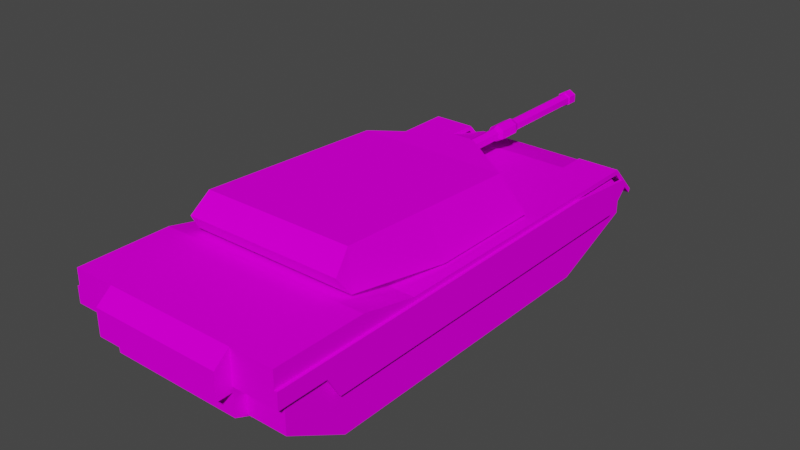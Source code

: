 # Source: Tank.blend  (saved by Blender 2.82.7; exported with 4.5.12 LTS)
import bpy
from mathutils import Matrix  # noqa: F401  (used for matrix-valued properties, if any)

bpy.ops.wm.read_factory_settings(use_empty=True)
scene = bpy.context.scene
scene.name = 'Scene'

# ---- collections
col_tank = bpy.data.collections.new('Tank'); scene.collection.children.link(col_tank)
col_top = bpy.data.collections.new('Top'); col_tank.children.link(col_top)
col_bottom = bpy.data.collections.new('Bottom'); col_tank.children.link(col_bottom)

# ---- images (referenced by path relative to the original .blend; pixels are not part of the script)
import os
ASSET_DIR = os.environ.get("B2B_ASSET_DIR", "")  # directory of the original .blend (textures are referenced by path, not embedded)
HERE = os.path.dirname(os.path.abspath(__file__))  # packed textures are extracted next to this script under _unpacked/

def load_image(name, relpath, width, height, colorspace="sRGB"):
    """Load a texture the original file referenced (path relative to the .blend, or extracted next to this script)."""
    p = next((c for c in (os.path.join(HERE, relpath), os.path.join(ASSET_DIR, relpath)) if relpath and os.path.exists(c)), "")
    if p:
        img = bpy.data.images.load(p, check_existing=True)
        img.name = name
    else:  # same state as the original file: an image datablock whose file is absent (Cycles renders it pink)
        img = bpy.data.images.new(name, width, height)
        img.source = "FILE"
        img.filepath = "//" + (relpath or name)
    img.colorspace_settings.name = colorspace
    return img
img_tank_texture_png = load_image('Tank_Texture.png', 'Tank_Texture.png', 1024, 1024, 'sRGB')

# ---- materials (node trees are filled in below, after node groups)
mat_tank = bpy.data.materials.new('Tank')
mat_tank.use_transparent_shadow = False

# ---- material node trees
mat_tank.use_nodes = True; mat_tank.node_tree.nodes.clear()
_N = mat_tank.node_tree.nodes; _L = mat_tank.node_tree.links
n0 = _N.new('ShaderNodeOutputMaterial'); n0.name = 'Material Output'; n0.location = (300, 300)
n1 = _N.new('ShaderNodeBsdfPrincipled'); n1.name = 'Principled BSDF'; n1.location = (10, 300)
n1.distribution = 'GGX'
n1.subsurface_method = 'BURLEY'
n1.inputs[3].default_value = 1.45
n1.inputs[13].default_value = 0.0
n1.inputs[27].default_value = (0.0, 0.0, 0.0, 1.0)
n1.inputs[28].default_value = 1.0
n2 = _N.new('ShaderNodeTexImage'); n2.name = 'Image Texture'; n2.location = (-280, 280)
n2.image = img_tank_texture_png
n2.interpolation = 'Closest'
_L.new(n1.outputs[0], n0.inputs[0])
_L.new(n2.outputs[0], n1.inputs[0])
n0.is_active_output = True

# ---- world
world_world = bpy.data.worlds.new('World'); scene.world = world_world
world_world.use_nodes = True; world_world.node_tree.nodes.clear()
_N = world_world.node_tree.nodes; _L = world_world.node_tree.links
n0 = _N.new('ShaderNodeOutputWorld'); n0.name = 'World Output'; n0.location = (300, 300)
n1 = _N.new('ShaderNodeBackground'); n1.name = 'Background'; n1.location = (10, 300)
n1.inputs[0].default_value = (0.05088, 0.05088, 0.05088, 1.0)
_L.new(n1.outputs[0], n0.inputs[0])
n0.is_active_output = True
world_world.color = (0.05088, 0.05088, 0.05088)
world_world.use_sun_shadow = False
world_world.sun_shadow_jitter_overblur = 0.0

# ---- meshes
me_cylinder = bpy.data.meshes.new('Cylinder')
me_cylinder.from_pydata([(-2.384e-07, 1.674, 1.696), (-2.384e-07, 4.855, 1.696), (0.1117, 1.674, 1.76), (0.1117, 4.855, 1.76), (0.1117, 1.674, 1.889), (0.1117, 4.855, 1.889), (-2.497e-07, 1.674, 1.954), (-2.497e-07, 4.855, 1.954), (-0.1117, 1.674, 1.889), (-0.1117, 4.855, 1.889), (-0.1117, 1.674, 1.76), (-0.1117, 4.855, 1.76), (-2.384e-07, 1.888, 1.696), (0.1117, 1.888, 1.76), (0.1117, 1.888, 1.889), (-2.497e-07, 1.888, 1.954), (-0.1117, 1.888, 1.889), (-0.1117, 1.888, 1.76), (-2.389e-07, 1.888, 1.72), (0.09122, 1.888, 1.772), (0.09122, 1.888, 1.878), (-2.481e-07, 1.888, 1.93), (-0.09122, 1.888, 1.878), (-0.09122, 1.888, 1.772), (-2.389e-07, 2.576, 1.72), (0.09122, 2.576, 1.772), (0.09122, 2.576, 1.878), (-2.481e-07, 2.576, 1.93), (-0.09122, 2.576, 1.878), (-0.09122, 2.576, 1.772), (-2.381e-07, 2.663, 1.681), (0.1249, 2.663, 1.753), (0.1249, 2.663, 1.897), (-2.507e-07, 2.663, 1.969), (-0.1249, 2.663, 1.897), (-0.1249, 2.663, 1.753), (-2.381e-07, 3.027, 1.681), (0.1249, 3.027, 1.753), (0.1249, 3.027, 1.897), (-2.507e-07, 3.027, 1.969), (-0.1249, 3.027, 1.897), (-0.1249, 3.027, 1.753), (-2.384e-07, 3.114, 1.72), (0.09122, 3.114, 1.772), (0.09122, 3.114, 1.878), (-2.497e-07, 3.114, 1.93), (-0.09122, 3.114, 1.878), (-0.09122, 3.114, 1.772), (-2.384e-07, 4.687, 1.696), (0.1117, 4.687, 1.76), (0.1117, 4.687, 1.889), (-2.497e-07, 4.687, 1.954), (-0.1117, 4.687, 1.889), (-0.1117, 4.687, 1.76), (0.09122, 4.687, 1.772), (0.09122, 4.687, 1.878), (-2.497e-07, 4.687, 1.93), (-0.09122, 4.687, 1.878), (-0.09122, 4.687, 1.772), (-2.384e-07, 4.687, 1.72)], [], [(48, 1, 3, 49), (49, 3, 5, 50), (50, 5, 7, 51), (51, 7, 9, 52), (3, 1, 11, 9, 7, 5), (52, 9, 11, 53), (53, 11, 1, 48), (0, 2, 4, 6, 8, 10), (10, 17, 12, 0), (8, 16, 17, 10), (6, 15, 16, 8), (4, 14, 15, 6), (2, 13, 14, 4), (0, 12, 13, 2), (17, 23, 18, 12), (16, 22, 23, 17), (15, 21, 22, 16), (14, 20, 21, 15), (13, 19, 20, 14), (12, 18, 19, 13), (23, 29, 24, 18), (22, 28, 29, 23), (21, 27, 28, 22), (20, 26, 27, 21), (19, 25, 26, 20), (18, 24, 25, 19), (29, 35, 30, 24), (28, 34, 35, 29), (27, 33, 34, 28), (26, 32, 33, 27), (25, 31, 32, 26), (24, 30, 31, 25), (35, 41, 36, 30), (34, 40, 41, 35), (33, 39, 40, 34), (32, 38, 39, 33), (31, 37, 38, 32), (30, 36, 37, 31), (41, 47, 42, 36), (40, 46, 47, 41), (39, 45, 46, 40), (38, 44, 45, 39), (37, 43, 44, 38), (36, 42, 43, 37), (58, 53, 48, 59), (57, 52, 53, 58), (56, 51, 52, 57), (55, 50, 51, 56), (54, 49, 50, 55), (59, 48, 49, 54), (42, 59, 54, 43), (43, 54, 55, 44), (44, 55, 56, 45), (45, 56, 57, 46), (46, 57, 58, 47), (47, 58, 59, 42)])
_uv = me_cylinder.uv_layers.new(name='UVMap')
_uv.uv.foreach_set('vector', [0.6093, 0.02751, 0.5923, 0.02751, 0.5923, 0.01861, 0.6093, 0.01861, 0.6093, 0.02751, 0.5923, 0.02751, 0.5923, 0.01861, 0.6093, 0.01861, 0.6093, 0.02751, 0.5923, 0.02751, 0.5923, 0.01861, 0.6093, 0.01861, 0.6093, 0.02751, 0.5923, 0.02751, 0.5923, 0.01861, 0.6093, 0.01861, 0.5702, 0.01921, 0.58, 0.01537, 0.5899, 0.01921, 0.5899, 0.0269, 0.58, 0.03075, 0.5702, 0.0269, 0.6093, 0.02751, 0.5923, 0.02751, 0.5923, 0.01861, 0.6093, 0.01861, 0.6093, 0.02751, 0.5923, 0.02751, 0.5923, 0.01861, 0.6093, 0.01861, 0.58, 0.01537, 0.5899, 0.01921, 0.5899, 0.0269, 0.58, 0.03075, 0.5702, 0.0269, 0.5702, 0.01921, 0.9247, 0.02751, 0.9029, 0.02751, 0.9029, 0.01861, 0.9247, 0.01861, 0.9247, 0.02751, 0.9029, 0.02751, 0.9029, 0.01861, 0.9247, 0.01861, 0.9247, 0.02751, 0.9029, 0.02751, 0.9029, 0.01861, 0.9247, 0.01861, 0.9247, 0.02751, 0.9029, 0.02751, 0.9029, 0.01861, 0.9247, 0.01861, 0.9247, 0.02751, 0.9029, 0.02751, 0.9029, 0.01861, 0.9247, 0.01861, 0.9247, 0.02751, 0.9029, 0.02751, 0.9029, 0.01861, 0.9247, 0.01861, 0.9283, 0.02751, 0.9262, 0.02669, 0.9262, 0.01942, 0.9283, 0.01861, 0.9283, 0.02751, 0.9262, 0.02669, 0.9262, 0.01942, 0.9283, 0.01861, 0.9283, 0.02751, 0.9262, 0.02669, 0.9262, 0.01942, 0.9283, 0.01861, 0.9283, 0.02751, 0.9262, 0.02669, 0.9262, 0.01942, 0.9283, 0.01861, 0.9283, 0.02751, 0.9262, 0.02669, 0.9262, 0.01942, 0.9283, 0.01861, 0.9283, 0.02751, 0.9262, 0.02669, 0.9262, 0.01942, 0.9283, 0.01861, 0.902, 0.0267, 0.8318, 0.0267, 0.8318, 0.01942, 0.902, 0.01942, 0.902, 0.0267, 0.8318, 0.0267, 0.8318, 0.01942, 0.902, 0.01942, 0.902, 0.0267, 0.8318, 0.0267, 0.8318, 0.01942, 0.902, 0.01942, 0.902, 0.0267, 0.8318, 0.0267, 0.8318, 0.01942, 0.902, 0.01942, 0.902, 0.0267, 0.8318, 0.0267, 0.8318, 0.01942, 0.902, 0.01942, 0.902, 0.0267, 0.8318, 0.0267, 0.8318, 0.01942, 0.902, 0.01942, 0.8315, 0.01939, 0.822, 0.01803, 0.822, 0.02809, 0.8315, 0.02673, 0.8315, 0.01939, 0.822, 0.01803, 0.822, 0.02809, 0.8315, 0.02673, 0.8315, 0.01939, 0.822, 0.01803, 0.822, 0.02809, 0.8315, 0.02673, 0.8315, 0.01939, 0.822, 0.01803, 0.822, 0.02809, 0.8315, 0.02673, 0.8315, 0.01939, 0.822, 0.01803, 0.822, 0.02809, 0.8315, 0.02673, 0.8315, 0.01939, 0.822, 0.01803, 0.822, 0.02809, 0.8315, 0.02673, 0.822, 0.02818, 0.7838, 0.02818, 0.7838, 0.01794, 0.822, 0.01794, 0.822, 0.02818, 0.7838, 0.02818, 0.7838, 0.01794, 0.822, 0.01794, 0.822, 0.02818, 0.7838, 0.02818, 0.7838, 0.01794, 0.822, 0.01794, 0.822, 0.02818, 0.7838, 0.02818, 0.7838, 0.01794, 0.822, 0.01794, 0.822, 0.02818, 0.7838, 0.02818, 0.7838, 0.01794, 0.822, 0.01794, 0.822, 0.02818, 0.7838, 0.02818, 0.7838, 0.01794, 0.822, 0.01794, 0.7838, 0.02808, 0.7742, 0.02673, 0.7742, 0.01938, 0.7838, 0.01803, 0.7838, 0.02808, 0.7742, 0.02673, 0.7742, 0.01938, 0.7838, 0.01803, 0.7838, 0.01803, 0.7742, 0.01938, 0.7742, 0.02673, 0.7838, 0.02808, 0.7838, 0.02808, 0.7742, 0.02673, 0.7742, 0.01938, 0.7838, 0.01803, 0.7838, 0.02808, 0.7742, 0.02673, 0.7742, 0.01938, 0.7838, 0.01803, 0.7838, 0.02808, 0.7742, 0.02673, 0.7742, 0.01938, 0.7838, 0.01803, 0.6108, 0.01942, 0.6129, 0.01861, 0.6129, 0.02751, 0.6108, 0.02669, 0.6108, 0.01942, 0.6129, 0.01861, 0.6129, 0.02751, 0.6108, 0.02669, 0.6108, 0.01942, 0.6129, 0.01861, 0.6129, 0.02751, 0.6108, 0.02669, 0.6108, 0.01942, 0.6129, 0.01861, 0.6129, 0.02751, 0.6108, 0.02669, 0.6108, 0.01942, 0.6129, 0.01861, 0.6129, 0.02751, 0.6108, 0.02669, 0.6108, 0.01942, 0.6129, 0.01861, 0.6129, 0.02751, 0.6108, 0.02669, 0.7742, 0.0267, 0.6136, 0.0267, 0.6136, 0.01942, 0.7742, 0.01942, 0.7742, 0.0267, 0.6136, 0.0267, 0.6136, 0.01942, 0.7742, 0.01942, 0.7742, 0.0267, 0.6136, 0.0267, 0.6136, 0.01942, 0.7742, 0.01942, 0.7742, 0.0267, 0.6136, 0.0267, 0.6136, 0.01942, 0.7742, 0.01942, 0.7742, 0.0267, 0.6136, 0.0267, 0.6136, 0.01942, 0.7742, 0.01942, 0.7742, 0.0267, 0.6136, 0.0267, 0.6136, 0.01942, 0.7742, 0.01942])
me_cylinder.materials.append(mat_tank)
me_cylinder.use_remesh_fix_poles = True
me_cylinder.use_remesh_preserve_attributes = False
me_cylinder.use_mirror_vertex_groups = False
me_cylinder.update()
me_cube_002 = bpy.data.meshes.new('Cube.002')
me_cube_002.from_pydata([(-1.423, -2.427, 1.656), (-1.271, -2.31, 2.239), (-0.2565, 1.666, 2.087), (1.423, -2.427, 1.656), (1.271, -2.31, 2.239), (0.2565, 1.666, 2.087), (-1.271, 0.9314, 2.087), (-1.632, 1.102, 1.483), (1.271, 0.9314, 2.087), (1.632, 1.102, 1.483), (-1.271, -0.7943, 2.169), (-1.632, -0.7943, 1.481), (1.632, -0.7943, 1.481), (1.271, -0.7943, 2.169), (-0.2565, 1.887, 1.784), (-0.618, 1.841, 1.481), (0.618, 1.841, 1.481), (0.2565, 1.887, 1.784), (1.341, -2.613, 1.936), (-1.341, -2.613, 1.936), (-1.632, 1.102, 1.483), (-1.632, 1.102, 1.483)], [], [(11, 0, 19, 1, 10), (3, 18, 19, 0), (8, 9, 16, 17, 5), (5, 2, 6, 8), (14, 2, 5, 17), (16, 15, 14, 17), (2, 14, 15, 7, 6), (19, 18, 4, 1), (10, 6, 7, 11), (13, 4, 18, 3, 12), (9, 8, 13, 12), (0, 11, 12, 3), (8, 6, 10, 13), (13, 10, 1, 4), (12, 11, 7, 15, 16, 9)])
_uv = me_cube_002.uv_layers.new(name='UVMap')
_uv.uv.foreach_set('vector', [0.3548, 0.0002114, 0.5028, 0.01475, 0.5194, 0.03267, 0.4918, 0.05152, 0.3548, 0.04773, 0.5255, 0.2646, 0.491, 0.2589, 0.491, 0.07282, 0.5255, 0.06715, 0.1413, 0.04612, 0.1601, 6.198e-09, 0.03778, -0.0002189, 0.006578, 0.02286, 0.01924, 0.04612, 0.03943, 0.1837, 0.03943, 0.1481, 0.1147, 0.07767, 0.1147, 0.254, 3.447e-08, 0.1481, 0.03847, 0.1481, 0.03847, 0.1837, 7.834e-09, 0.1837, 0.9677, 0.1218, 0.9677, 0.2099, 1.0, 0.1841, 1.0, 0.1476, 0.01924, 0.04612, 0.006578, 0.02286, 0.03778, -0.0002189, 0.1601, 3.099e-08, 0.1413, 0.04612, 0.4908, 0.07282, 0.4908, 0.2589, 0.4468, 0.254, 0.4468, 0.07767, 0.3548, 0.04773, 0.1982, 0.04329, 0.1827, 1.292e-06, 0.3548, -3.423e-05, 0.3548, 0.04773, 0.4918, 0.05152, 0.5194, 0.03267, 0.5028, 0.01475, 0.3548, 0.0002114, 0.1827, 1.13e-06, 0.1982, 0.04329, 0.3548, 0.04773, 0.3548, -3.423e-05, 0.5276, 0.2646, 0.6958, 0.2791, 0.6958, 0.05259, 0.5276, 0.06715, 0.1147, 0.254, 0.1147, 0.07767, 0.2917, 0.07767, 0.2917, 0.254, 0.2915, 0.254, 0.2915, 0.07767, 0.4468, 0.07767, 0.4468, 0.254, 0.6966, 0.05161, 0.6966, 0.2791, 0.8917, 0.2791, 0.9677, 0.2084, 0.9677, 0.1223, 0.8917, 0.05161])
me_cube_002.materials.append(mat_tank)
me_cube_002.use_remesh_fix_poles = True
me_cube_002.use_remesh_preserve_attributes = False
me_cube_002.use_mirror_vertex_groups = False
me_cube_002.update()
me_cube = bpy.data.meshes.new('Cube')
me_cube.from_pydata([(-1.096, -3.674, 0.4081), (-1.096, -4.421, 1.423), (-1.096, 2.109, 0.4081), (-1.096, 2.972, 1.423), (1.096, -3.674, 0.4081), (1.096, -4.421, 1.423), (1.096, 2.109, 0.4081), (1.096, 2.972, 1.423), (-1.096, 3.846, 1.201), (1.096, 3.846, 1.201), (-1.096, 3.52, 0.6763), (1.096, 3.52, 0.6763), (-1.096, -1.669, 1.423), (1.096, -1.669, 1.423), (1.096, -2.637, 1.632), (1.096, -4.164, 1.632), (-1.096, -4.164, 1.632), (-1.096, -2.637, 1.632), (1.096, -4.421, 0.9911), (-1.096, -4.421, 0.9911), (1.096, -4.164, 0.9911), (-1.096, -4.164, 0.9911), (-1.096, -4.164, 0.618), (1.096, -4.164, 0.618), (-1.1, -4.421, 1.42), (-1.807, 2.972, 1.423), (-1.807, -1.669, 1.423), (-1.807, -4.164, 1.632), (-1.807, -2.637, 1.632), (1.096, 3.45, 1.423), (1.807, 2.972, 1.423), (1.807, -1.669, 1.423), (1.807, -2.637, 1.632), (1.807, -4.164, 1.632), (-1.096, 3.45, 1.423), (-1.807, 3.45, 1.423), (-1.096, 3.928, 0.9328), (-1.807, 3.928, 0.9328), (1.807, 3.45, 1.423), (1.096, 3.928, 0.9328), (1.807, 3.928, 0.9328), (-1.096, -1.669, 1.341), (-1.096, 2.949, 1.341), (1.807, 2.949, 1.341), (1.807, -1.669, 1.341), (1.807, -2.637, 1.341), (1.807, -4.164, 1.341), (1.096, 2.949, 1.341), (1.096, -1.669, 1.341), (1.096, -2.637, 1.341), (-1.096, -2.637, 1.341), (-1.807, -1.669, 1.341), (-1.807, 2.949, 1.341), (-1.807, -4.164, 1.341), (-1.807, -2.637, 1.341), (1.096, 3.427, 1.341), (1.807, 3.427, 1.341), (-1.096, 3.427, 1.341), (-1.807, 3.427, 1.341), (-1.096, 3.905, 0.8628), (-1.807, 3.905, 0.8628), (1.807, 3.905, 0.8628), (1.096, 3.905, 0.8628), (-1.807, 3.695, 1.096), (-1.807, -4.164, 1.341), (-1.807, -4.164, 1.073), (-1.807, 3.287, 0.7113), (-1.807, -3.348, 1.073), (-1.807, -3.126, 0.7113), (-1.807, 3.578, 1.213), (-1.807, 2.272, 1.341), (-1.854, 3.578, 1.213), (-1.854, 3.695, 1.096), (-1.854, -4.164, 1.341), (-1.854, -4.164, 1.073), (-1.854, -3.126, 0.7113), (-1.854, 3.287, 0.7113), (-1.854, -3.348, 1.073), (-1.854, 2.272, 1.341), (1.807, 3.695, 1.096), (1.807, -4.164, 1.341), (1.807, -4.164, 1.073), (1.807, 3.287, 0.7113), (1.807, -3.348, 1.073), (1.807, -3.126, 0.7113), (1.807, 3.578, 1.213), (1.807, 2.272, 1.341), (1.854, 3.578, 1.213), (1.854, 3.695, 1.096), (1.854, -4.164, 1.341), (1.854, -4.164, 1.073), (1.854, -3.126, 0.7113), (1.854, 3.287, 0.7113), (1.854, -3.348, 1.073), (1.854, 2.272, 1.341), (-1.807, -4.117, 1.341), (-1.096, -4.117, 1.341), (-1.096, -4.164, 1.073), (-1.807, -4.164, 1.073), (-1.807, -4.117, 1.073), (-1.096, -4.117, 1.073), (1.807, -4.117, 1.341), (1.096, -4.117, 1.341), (1.807, -4.117, 1.073), (1.807, -4.164, 1.073), (1.096, -4.117, 1.073), (1.096, -4.164, 1.073)], [(1, 24), (98, 53)], [(10, 2, 0, 22, 21, 19, 1, 16, 97, 100, 96, 50, 41, 42, 3, 8), (2, 10, 11, 6), (34, 57, 59, 36), (4, 23, 22, 0), (2, 6, 4, 0), (7, 3, 12, 13), (9, 8, 3, 7), (11, 10, 8, 9), (14, 17, 16, 15), (1, 5, 15, 16), (13, 12, 17, 14), (31, 44, 43, 30), (19, 18, 5, 1), (21, 20, 18, 19), (22, 23, 20, 21), (37, 60, 58, 35), (36, 59, 60, 37), (28, 26, 51, 54), (3, 42, 57, 34), (47, 55, 56, 43), (48, 44, 45, 49), (47, 43, 44, 48), (49, 45, 101, 102), (41, 50, 54, 51), (50, 96, 95, 54), (41, 51, 52, 42), (52, 58, 57, 42), (58, 60, 59, 57), (55, 62, 61, 56), (11, 9, 7, 47, 48, 49, 102, 105, 106, 15, 5, 18, 20, 23, 4, 6), (30, 43, 56, 38), (40, 61, 62, 39), (29, 55, 47, 7), (39, 62, 55, 29), (25, 52, 51, 26), (35, 58, 52, 25), (32, 45, 44, 31), (38, 56, 61, 40), (27, 28, 54, 53), (36, 37, 35, 34), (35, 25, 3, 34), (12, 3, 25, 26), (12, 26, 28, 17), (27, 16, 17, 28), (40, 39, 29, 38), (29, 7, 30, 38), (7, 13, 31, 30), (32, 31, 13, 14), (14, 15, 33, 32), (63, 69, 70, 64, 65, 67, 68, 66), (72, 76, 75, 77, 74, 73, 78, 71), (69, 71, 78, 70), (65, 74, 77, 67), (68, 75, 76, 66), (63, 72, 71, 69), (70, 78, 73, 64), (67, 77, 75, 68), (66, 76, 72, 63), (64, 73, 74, 65), (79, 82, 84, 83, 81, 80, 86, 85), (88, 87, 94, 89, 90, 93, 91, 92), (85, 86, 94, 87), (81, 83, 93, 90), (84, 82, 92, 91), (79, 85, 87, 88), (86, 80, 89, 94), (83, 84, 91, 93), (82, 79, 88, 92), (80, 81, 90, 89), (99, 100, 97, 98), (95, 96, 100, 99), (27, 98, 97, 16), (103, 104, 106, 105), (101, 103, 105, 102), (15, 106, 104, 33), (32, 33, 46, 45)])
_uv = me_cube.uv_layers.new(name='UVMap')
_uv.uv.foreach_set('vector', [0.03328, 0.4498, 0.1779, 0.4312, 0.7706, 0.4312, 0.8208, 0.4458, 0.8208, 0.4717, 0.8471, 0.4717, 0.8471, 0.5016, 0.8208, 0.5162, 0.8208, 0.4773, 0.816, 0.4773, 0.816, 0.496, 0.6642, 0.496, 0.5651, 0.496, 0.09184, 0.496, 0.08945, 0.5016, -0.0001746, 0.4863, 0.2105, 0.4312, 0.06332, 0.4312, 0.06332, 0.2791, 0.2105, 0.2791, 0.05002, 0.7703, 0.05234, 0.7645, 0.002035, 0.7312, -0.0003022, 0.7362, 0.8029, 0.2791, 0.8575, 0.2791, 0.8575, 0.4312, 0.8029, 0.4312, 0.2103, 0.4312, 0.2103, 0.2791, 0.8029, 0.2791, 0.8029, 0.4312, 0.09199, 0.6683, 0.092, 0.5162, 0.5674, 0.5162, 0.5674, 0.6683, 1.751e-05, 0.6683, 1.751e-05, 0.5162, 0.09246, 0.5162, 0.09246, 0.6683, 9.813e-06, 0.4312, 9.854e-06, 0.2791, 0.06333, 0.2791, 0.06333, 0.4312, 0.6691, 0.6683, 0.6691, 0.5162, 0.8256, 0.5162, 0.8256, 0.6683, 0.8595, 0.5162, 0.8595, 0.6683, 0.8256, 0.6683, 0.8256, 0.5162, 0.5675, 0.6683, 0.5675, 0.5162, 0.669, 0.5162, 0.669, 0.6683, 0.5722, 0.7557, 0.5722, 0.75, 0.09904, 0.75, 0.09665, 0.7557, 0.9044, 0.5162, 0.9044, 0.6683, 0.8602, 0.6683, 0.8602, 0.5162, 0.8841, 0.4312, 0.8841, 0.2791, 0.8578, 0.2791, 0.8578, 0.4312, 0.9422, 0.6683, 0.9422, 0.5162, 0.9044, 0.5162, 0.9044, 0.6683, -0.0003022, 0.7362, 0.002035, 0.7312, 0.05234, 0.7645, 0.05002, 0.7703, 0.918, 0.7702, 0.9104, 0.7702, 0.9104, 0.8196, 0.918, 0.8196, 0.6714, 0.7702, 0.5722, 0.7557, 0.5722, 0.75, 0.6714, 0.75, 0.09665, 0.7557, 0.09904, 0.75, 0.05003, 0.75, 0.04764, 0.7557, 0.06929, 0.6683, 0.1182, 0.6683, 0.1182, 0.7176, 0.06929, 0.7176, 0.6918, 0.6683, 0.6918, 0.7176, 0.5926, 0.7176, 0.5926, 0.6683, 0.5914, 0.6683, 0.5914, 0.7176, 0.1183, 0.7176, 0.1183, 0.6683, 0.6918, 0.6683, 0.6918, 0.7176, 0.8434, 0.7176, 0.8434, 0.6683, 0.6918, 0.6683, 0.5926, 0.6683, 0.5926, 0.7176, 0.6918, 0.7176, 0.6918, 0.6683, 0.8434, 0.6683, 0.8434, 0.7176, 0.6918, 0.7176, 0.1183, 0.6683, 0.1183, 0.7176, 0.5914, 0.7176, 0.5914, 0.6683, 0.06929, 0.7176, 0.1182, 0.7176, 0.1182, 0.6683, 0.06929, 0.6683, 4.344e-09, 0.7176, 0.06927, 0.7176, 0.06927, 0.6683, 0.0, 0.6683, 4.344e-09, 0.6683, 0.06927, 0.6683, 0.06927, 0.7176, 0.0, 0.7176, 0.03351, 0.4498, 6.109e-05, 0.4862, 0.08966, 0.5016, 0.09205, 0.4959, 0.5651, 0.4959, 0.6643, 0.4959, 0.816, 0.496, 0.816, 0.4773, 0.8208, 0.4773, 0.8208, 0.5162, 0.8471, 0.5016, 0.8471, 0.4717, 0.8208, 0.4717, 0.8208, 0.4458, 0.7706, 0.4312, 0.1781, 0.4312, 0.09665, 0.7557, 0.09904, 0.75, 0.05003, 0.75, 0.04764, 0.7557, 0.918, 0.8196, 0.9104, 0.8196, 0.9104, 0.7702, 0.918, 0.7702, 0.04764, 0.7557, 0.05003, 0.75, 0.09904, 0.75, 0.09665, 0.7557, -0.0003022, 0.7362, 0.002035, 0.7312, 0.05234, 0.7645, 0.05002, 0.7703, 0.09666, 0.7557, 0.09905, 0.75, 0.5722, 0.75, 0.5722, 0.7557, 0.04767, 0.7557, 0.05006, 0.75, 0.09905, 0.75, 0.09666, 0.7557, 0.6714, 0.7702, 0.6714, 0.75, 0.5722, 0.75, 0.5722, 0.7557, 0.05002, 0.7703, 0.05234, 0.7645, 0.002035, 0.7312, -0.0003021, 0.7362, 0.8279, 0.7702, 0.6714, 0.7702, 0.6714, 0.75, 0.8279, 0.75, 5.886e-06, 0.7702, 5.886e-06, 0.8196, 0.07013, 0.8196, 0.07013, 0.7702, 0.07049, 0.8196, 0.1195, 0.8196, 0.1195, 0.7702, 0.07049, 0.7702, 0.5948, 0.7702, 0.1195, 0.7702, 0.1195, 0.8196, 0.5948, 0.8196, 0.595, 0.7702, 0.595, 0.8196, 0.6964, 0.8196, 0.6964, 0.7702, 0.853, 0.8196, 0.853, 0.7702, 0.6965, 0.7702, 0.6965, 0.8196, 5.886e-06, 0.8196, 5.886e-06, 0.7702, 0.07013, 0.7702, 0.07013, 0.8196, 0.07049, 0.7702, 0.1195, 0.7702, 0.1195, 0.8196, 0.07049, 0.8196, 0.1195, 0.7702, 0.5948, 0.7702, 0.5948, 0.8196, 0.1195, 0.8196, 0.6964, 0.8196, 0.595, 0.8196, 0.595, 0.7702, 0.6964, 0.7702, 0.6965, 0.7702, 0.853, 0.7702, 0.853, 0.8196, 0.6965, 0.8196, -1.949e-07, 0.8495, 0.01194, 0.8576, 0.1457, 0.8665, 0.8047, 0.8665, 0.8047, 0.8479, 0.7212, 0.8479, 0.6985, 0.8228, 0.04179, 0.8228, -2.599e-07, 0.8495, 0.04179, 0.8228, 0.6985, 0.8228, 0.7212, 0.8479, 0.8047, 0.8479, 0.8047, 0.8665, 0.1457, 0.8665, 0.01194, 0.8576, 0.1344, 0.8196, 0.1344, 0.8228, -1.49e-08, 0.8228, 1.49e-08, 0.8196, -2.362e-08, 0.8196, -1.012e-08, 0.8228, 0.08358, 0.8228, 0.08358, 0.8196, 0.0, 0.8196, 0.0, 0.8228, 0.2739, 0.8228, 0.2739, 0.8196, 0.01688, 0.8196, 0.01688, 0.8228, 0.0, 0.8228, 0.0, 0.8196, 0.2731, 0.8196, 0.2731, 0.8228, 2.205e-08, 0.8228, 1.103e-08, 0.8196, 1.578e-08, 0.8196, 5.261e-09, 0.8228, 0.04344, 0.8228, 0.04344, 0.8196, 0.05745, 0.8196, 0.05745, 0.8228, 1.363e-06, 0.8228, 1.363e-06, 0.8196, -7.761e-09, 0.8196, -6.652e-09, 0.8228, 0.02746, 0.8228, 0.02746, 0.8196, -2.599e-07, 0.8495, 0.04179, 0.8228, 0.6985, 0.8228, 0.7212, 0.8479, 0.8047, 0.8479, 0.8047, 0.8665, 0.1457, 0.8665, 0.01194, 0.8576, -1.949e-07, 0.8495, 0.01194, 0.8576, 0.1457, 0.8665, 0.8047, 0.8665, 0.8047, 0.8479, 0.7212, 0.8479, 0.6985, 0.8228, 0.04179, 0.8228, 0.1344, 0.8196, 1.49e-08, 0.8196, -1.49e-08, 0.8228, 0.1344, 0.8228, -1.687e-08, 0.8196, 0.08358, 0.8196, 0.08358, 0.8228, -3.374e-09, 0.8228, 0.0, 0.8196, 0.2739, 0.8196, 0.2739, 0.8228, 0.0, 0.8228, 0.01688, 0.8196, 0.0, 0.8196, 0.0, 0.8228, 0.01688, 0.8228, 0.2731, 0.8196, 1.103e-08, 0.8196, -1.103e-08, 0.8228, 0.2731, 0.8228, 1.754e-08, 0.8196, 0.04344, 0.8196, 0.04344, 0.8228, 5.261e-09, 0.8228, 0.05745, 0.8196, 1.363e-06, 0.8196, 1.363e-06, 0.8228, 0.05745, 0.8228, -7.761e-09, 0.8196, 0.02746, 0.8196, 0.02746, 0.8228, -5.543e-09, 0.8228, 0.8757, 0.7176, 0.8757, 0.6683, 0.871, 0.6683, 0.871, 0.7176, 0.871, 0.7176, 0.871, 0.6683, 0.8435, 0.6683, 0.8435, 0.7176, 0.853, 0.8196, 0.9104, 0.8196, 0.9104, 0.7702, 0.853, 0.7702, 0.8757, 0.7176, 0.871, 0.7176, 0.871, 0.6683, 0.8757, 0.6683, 0.8435, 0.7176, 0.871, 0.7176, 0.871, 0.6683, 0.8435, 0.6683, 0.853, 0.7702, 0.9104, 0.7702, 0.9104, 0.8196, 0.853, 0.8196, 0.6714, 0.7702, 0.828, 0.7702, 0.828, 0.75, 0.6714, 0.75])
me_cube.materials.append(mat_tank)
me_cube.use_remesh_fix_poles = True
me_cube.use_remesh_preserve_attributes = False
me_cube.use_mirror_vertex_groups = False
me_cube.update()
me_cube_001 = bpy.data.meshes.new('Cube.001')
me_cube_001.from_pydata([(1.765, 3.636, 0.583), (1.1, 3.636, 0.583), (1.765, 2.191, 0.0), (1.765, -3.977, 0.5713), (1.765, -2.975, 0.0), (1.1, 2.191, 0.0), (1.1, -2.975, 0.0), (1.1, -3.977, 0.5713), (-1.765, -3.977, 0.5713), (-1.765, -2.975, 0.0), (-1.765, 2.191, 0.0), (-1.1, -2.975, 0.0), (-1.1, -3.977, 0.5713), (-1.1, 2.191, 0.0), (-1.765, 3.636, 0.583), (-1.1, 3.636, 0.583), (1.765, 3.636, 1.014), (1.765, 3.392, 1.259), (1.1, 3.392, 1.259), (1.1, 3.636, 1.014), (-1.765, 3.392, 1.259), (-1.765, 3.636, 1.014), (-1.1, 3.636, 1.014), (-1.1, 3.392, 1.259), (1.1, -3.977, 1.014), (1.1, -3.733, 1.259), (1.765, -3.733, 1.259), (1.765, -3.977, 1.014), (-1.1, -3.733, 1.259), (-1.1, -3.977, 1.014), (-1.765, -3.977, 1.014), (-1.765, -3.733, 1.259)], [], [(5, 2, 4, 6), (5, 1, 0, 2), (2, 0, 16, 17, 26, 27, 3, 4), (5, 6, 7, 24, 25, 18, 19, 1), (27, 24, 7, 3), (4, 3, 7, 6), (19, 16, 0, 1), (10, 9, 8, 30, 31, 20, 21, 14), (21, 22, 15, 14), (10, 14, 15, 13), (11, 12, 8, 9), (10, 13, 11, 9), (23, 20, 31, 28), (29, 30, 8, 12), (18, 17, 16, 19), (20, 23, 22, 21), (13, 15, 22, 23, 28, 29, 12, 11), (24, 27, 26, 25), (30, 29, 28, 31), (17, 18, 25, 26)])
_uv = me_cube_001.uv_layers.new(name='UVMap')
_uv.uv.foreach_set('vector', [0.5354, 0.8665, 0.5354, 0.9126, 0.006197, 0.9126, 0.006197, 0.8665, 0.1669, 0.8665, 0.007154, 0.8665, 0.007154, 0.9126, 0.1669, 0.9126, 0.148, 0.9127, 9.638e-08, 0.9531, 9.638e-08, 0.983, 0.02507, 1.0, 0.7545, 1.0, 0.7796, 0.983, 0.7796, 0.9523, 0.6769, 0.9127, 0.148, 0.9127, 0.6769, 0.9127, 0.7796, 0.9523, 0.7796, 0.983, 0.7545, 1.0, 0.02507, 1.0, 9.638e-08, 0.983, 6.491e-08, 0.9531, 0.06483, 0.9126, 0.06483, 0.8665, 0.01943, 0.8665, 0.01943, 0.9126, 0.01822, 0.9126, 0.1365, 0.9126, 0.1365, 0.8665, 0.01822, 0.8665, 0.01255, 0.8665, 0.01255, 0.9126, 0.05674, 0.9126, 0.05674, 0.8665, 0.148, 0.9127, 0.6769, 0.9127, 0.7796, 0.9523, 0.7796, 0.983, 0.7545, 1.0, 0.02507, 1.0, 1.279e-07, 0.983, 2.852e-07, 0.9531, 0.01255, 0.8665, 0.01255, 0.9126, 0.05674, 0.9126, 0.05674, 0.8665, 0.1669, 0.8665, 0.007154, 0.8665, 0.007154, 0.9126, 0.1669, 0.9126, 0.01822, 0.9126, 0.1365, 0.9126, 0.1365, 0.8665, 0.01822, 0.8665, 0.5354, 0.8665, 0.5354, 0.9126, 0.006197, 0.9126, 0.006197, 0.8665, 0.7297, 0.8665, 0.7297, 0.9126, -4.172e-07, 0.9126, -2.98e-07, 0.8665, 0.06483, 0.9126, 0.06483, 0.8665, 0.01943, 0.8665, 0.01943, 0.9126, 0.01073, 0.8665, 0.01073, 0.9126, 0.0462, 0.9126, 0.0462, 0.8665, 0.01073, 0.8665, 0.01073, 0.9126, 0.0462, 0.9126, 0.0462, 0.8665, 0.148, 0.9127, 9.638e-08, 0.9531, 9.638e-08, 0.983, 0.02507, 1.0, 0.7545, 1.0, 0.7796, 0.983, 0.7796, 0.9523, 0.6769, 0.9127, 0.0147, 0.8665, 0.0147, 0.9126, 0.05018, 0.9126, 0.05018, 0.8665, 0.0147, 0.8665, 0.0147, 0.9126, 0.05018, 0.9126, 0.05018, 0.8665, 0.7297, 0.9126, 0.7297, 0.8665, -4.172e-07, 0.8665, -4.172e-07, 0.9126])
me_cube_001.materials.append(mat_tank)
me_cube_001.use_remesh_fix_poles = True
me_cube_001.use_remesh_preserve_attributes = False
me_cube_001.use_mirror_vertex_groups = False
me_cube_001.update()

# ---- objects
ob_canon = bpy.data.objects.new('Canon', me_cylinder)
ob_top = bpy.data.objects.new('Top', me_cube_002)
ob_base = bpy.data.objects.new('Base', me_cube)
ob_caterpillar = bpy.data.objects.new('Caterpillar', me_cube_001)

# ---- transforms, parenting, visibility, modifiers, constraints
ob_canon.location = (0.0, 0.0, 0.0)
ob_canon.lineart.crease_threshold = 0.0
ob_top.location = (0.0, 0.0, 0.0)
ob_top.lineart.crease_threshold = 0.0
ob_base.location = (0.0, 0.0, 0.0)
ob_base.lineart.crease_threshold = 0.0
ob_caterpillar.location = (0.0, 0.0, 0.0)
ob_caterpillar.lineart.crease_threshold = 0.0

# ---- collection membership
col_top.objects.link(ob_canon)
col_top.objects.link(ob_top)
col_bottom.objects.link(ob_base)
col_bottom.objects.link(ob_caterpillar)

# ---- scene / render settings (as saved in the file)
scene.frame_start = 1; scene.frame_end = 250; scene.frame_set(133)
scene.render.engine = 'BLENDER_EEVEE_NEXT'
scene.cycles.use_denoising = False
scene.cycles.samples = 128
scene.cycles.sampling_pattern = 'TABULATED_SOBOL'
scene.cycles.use_adaptive_sampling = False
scene.cycles.use_light_tree = False
scene.view_settings.view_transform = 'Filmic'
bpy.context.view_layer.update()

# ---- added for rendering (the .blend has no active camera and no usable light): camera, sun
cam_auto = bpy.data.cameras.new('AutoCamera')
cam_auto.lens = 50.0
cam_auto.sensor_width = 36.0
cam_auto.clip_end = 1000.0
ob_auto_camera = bpy.data.objects.new('AutoCamera', cam_auto)
scene.collection.objects.link(ob_auto_camera)
ob_auto_camera.location = (9.47113, -11.1484, 8.69626)
ob_auto_camera.rotation_euler = (1.09748, -7.21219e-08, 0.694738)
scene.camera = ob_auto_camera
light_auto_sun = bpy.data.lights.new('AutoSun', 'SUN')
light_auto_sun.energy = 3.0
light_auto_sun.angle = 0.0523599
ob_auto_sun = bpy.data.objects.new('AutoSun', light_auto_sun)
scene.collection.objects.link(ob_auto_sun)
ob_auto_sun.rotation_euler = (0.872665, 0.174533, 0.523599)
bpy.context.view_layer.update()
